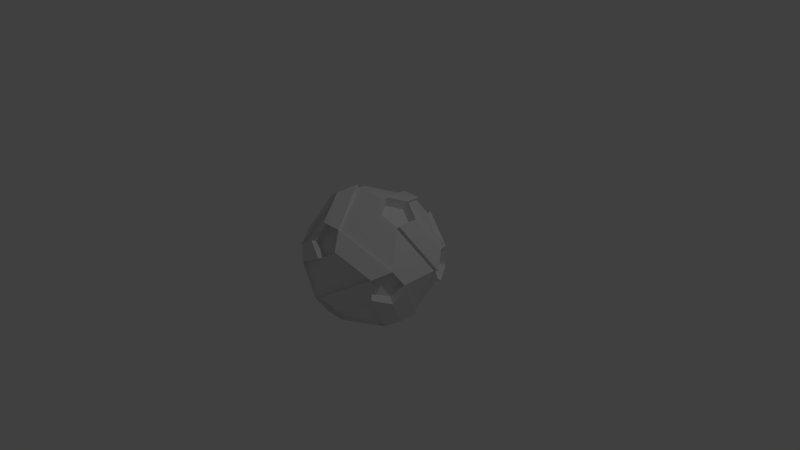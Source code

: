 # Source: Ball.blend  (saved by Blender 2.67.0; exported with 4.5.12 LTS)
import bpy
from mathutils import Matrix  # noqa: F401  (used for matrix-valued properties, if any)

bpy.ops.wm.read_factory_settings(use_empty=True)
scene = bpy.context.scene
scene.name = 'Scene'

# ---- collections
col_collection_1 = bpy.data.collections.new('Collection 1'); scene.collection.children.link(col_collection_1)

# ---- world
world_world = bpy.data.worlds.new('World'); scene.world = world_world
world_world.color = (0.05088, 0.05088, 0.05088)
world_world.use_sun_shadow = False
world_world.sun_shadow_jitter_overblur = 0.0
world_world.cycles.sampling_method = 'MANUAL'
world_world.cycles.sample_map_resolution = 256

# ---- cameras
cam_camera = bpy.data.cameras.new('Camera')
cam_camera.clip_end = 100.0
cam_camera.lens = 35.0
cam_camera.sensor_width = 32.0
cam_camera.sensor_height = 18.0
cam_camera.ortho_scale = 7.314
cam_camera.dof.focus_distance = 0.0
cam_camera.dof.aperture_fstop = 128.0

# ---- lights
light_lamp = bpy.data.lights.new('Lamp', 'POINT')
light_lamp.transmission_factor = 0.0
light_lamp.cutoff_distance = 30.0
light_lamp.energy = 100.0
light_lamp.shadow_buffer_clip_start = 1.001
light_lamp.shadow_soft_size = 0.1
light_lamp.shadow_maximum_resolution = 0.006
light_lamp.use_absolute_resolution = True
light_lamp.cycles.use_multiple_importance_sampling = False

# ---- meshes
me_solid_002 = bpy.data.meshes.new('Solid.002')
me_solid_002.from_pydata([(0.7694, 0.3943, 0.2127), (0.8507, 0.2629, 0.0), (0.7694, 0.3943, -0.2127), (0.638, 0.607, -0.1314), (0.638, 0.607, 0.1314), (-0.638, 0.607, 0.1314), (-0.638, 0.607, -0.1314), (-0.7694, 0.3943, -0.2127), (-0.8507, 0.2629, 0.0), (-0.7694, 0.3943, 0.2127), (0.638, -0.607, 0.1314), (0.638, -0.607, -0.1314), (0.7694, -0.3943, -0.2127), (0.8507, -0.2629, 0.0), (0.7694, -0.3943, 0.2127), (-0.7694, -0.3943, 0.2127), (-0.8507, -0.2629, 0.0), (-0.7694, -0.3943, -0.2127), (-0.638, -0.607, -0.1314), (-0.638, -0.607, 0.1314), (0.3943, 0.2127, 0.7694), (0.2629, 0.0, 0.8507), (0.3943, -0.2127, 0.7694), (0.607, -0.1314, 0.638), (0.607, 0.1314, 0.638), (0.607, 0.1314, -0.638), (0.607, -0.1314, -0.638), (0.3943, -0.2127, -0.7694), (0.2629, 0.0, -0.8507), (0.3943, 0.2127, -0.7694), (-0.607, 0.1314, 0.638), (-0.607, -0.1314, 0.638), (-0.3943, -0.2127, 0.7694), (-0.2629, 0.0, 0.8507), (-0.3943, 0.2127, 0.7694), (-0.3943, 0.2127, -0.7694), (-0.2629, 0.0, -0.8507), (-0.3943, -0.2127, -0.7694), (-0.607, -0.1314, -0.638), (-0.607, 0.1314, -0.638), (0.2127, 0.7694, 0.3943), (0.0, 0.8507, 0.2629), (-0.2127, 0.7694, 0.3943), (-0.1314, 0.638, 0.607), (0.1314, 0.638, 0.607), (0.1314, -0.638, 0.607), (-0.1314, -0.638, 0.607), (-0.2127, -0.7694, 0.3943), (0.0, -0.8507, 0.2629), (0.2127, -0.7694, 0.3943), (0.1314, 0.638, -0.607), (-0.1314, 0.638, -0.607), (-0.2127, 0.7694, -0.3943), (0.0, 0.8507, -0.2629), (0.2127, 0.7694, -0.3943), (0.2127, -0.7694, -0.3943), (0.0, -0.8507, -0.2629), (-0.2127, -0.7694, -0.3943), (-0.1314, -0.638, -0.607), (0.1314, -0.638, -0.607), (0.6925, 0.3549, 0.1914), (0.7656, 0.2366, 0.0), (0.6925, 0.3549, -0.1914), (0.5742, 0.5463, -0.1183), (0.5742, 0.5463, 0.1183), (-0.5742, 0.5463, 0.1183), (-0.5742, 0.5463, -0.1183), (-0.6925, 0.3549, -0.1914), (-0.7656, 0.2366, 0.0), (-0.6925, 0.3549, 0.1914), (0.5742, -0.5463, 0.1183), (0.5742, -0.5463, -0.1183), (0.6925, -0.3549, -0.1914), (0.7656, -0.2366, 0.0), (0.6925, -0.3549, 0.1914), (-0.6925, -0.3549, 0.1914), (-0.7656, -0.2366, 0.0), (-0.6925, -0.3549, -0.1914), (-0.5742, -0.5463, -0.1183), (-0.5742, -0.5463, 0.1183), (0.3549, 0.1914, 0.6925), (0.2366, 0.0, 0.7656), (0.3549, -0.1914, 0.6925), (0.5463, -0.1183, 0.5742), (0.5463, 0.1183, 0.5742), (0.5463, 0.1183, -0.5742), (0.5463, -0.1183, -0.5742), (0.3549, -0.1914, -0.6925), (0.2366, 0.0, -0.7656), (0.3549, 0.1914, -0.6925), (-0.5463, 0.1183, 0.5742), (-0.5463, -0.1183, 0.5742), (-0.3549, -0.1914, 0.6925), (-0.2366, 0.0, 0.7656), (-0.3549, 0.1914, 0.6925), (-0.3549, 0.1914, -0.6925), (-0.2366, 0.0, -0.7656), (-0.3549, -0.1914, -0.6925), (-0.5463, -0.1183, -0.5742), (-0.5463, 0.1183, -0.5742), (0.1914, 0.6925, 0.3549), (0.0, 0.7656, 0.2366), (-0.1914, 0.6925, 0.3549), (-0.1183, 0.5742, 0.5463), (0.1183, 0.5742, 0.5463), (0.1183, -0.5742, 0.5463), (-0.1183, -0.5742, 0.5463), (-0.1914, -0.6925, 0.3549), (0.0, -0.7656, 0.2366), (0.1914, -0.6925, 0.3549), (0.1183, 0.5742, -0.5463), (-0.1183, 0.5742, -0.5463), (-0.1914, 0.6925, -0.3549), (0.0, 0.7656, -0.2366), (0.1914, 0.6925, -0.3549), (0.1914, -0.6925, -0.3549), (0.0, -0.7656, -0.2366), (-0.1914, -0.6925, -0.3549), (-0.1183, -0.5742, -0.5463), (0.1183, -0.5742, -0.5463), (0.8079, 0.414, 0.2233), (0.8932, 0.276, 0.0), (0.8079, 0.414, -0.2233), (0.6699, 0.6373, -0.138), (0.6699, 0.6373, 0.138), (-0.6699, 0.6373, 0.138), (-0.6699, 0.6373, -0.138), (-0.8079, 0.414, -0.2233), (-0.8932, 0.276, 0.0), (-0.8079, 0.414, 0.2233), (0.6699, -0.6373, 0.138), (0.6699, -0.6373, -0.138), (0.8079, -0.414, -0.2233), (0.8932, -0.276, 0.0), (0.8079, -0.414, 0.2233), (-0.8079, -0.414, 0.2233), (-0.8932, -0.276, 0.0), (-0.8079, -0.414, -0.2233), (-0.6699, -0.6373, -0.138), (-0.6699, -0.6373, 0.138), (0.414, 0.2233, 0.8079), (0.276, 0.0, 0.8932), (0.6373, -0.138, 0.6699), (0.6373, 0.138, 0.6699), (0.6373, 0.138, -0.6699), (0.6373, -0.138, -0.6699), (0.414, -0.2233, -0.8079), (0.276, 0.0, -0.8932), (-0.6373, 0.138, 0.6699), (-0.6373, -0.138, 0.6699), (-0.414, -0.2233, 0.8079), (-0.276, 0.0, 0.8932), (-0.414, 0.2233, -0.8079), (-0.276, 0.0, -0.8932), (-0.6373, -0.138, -0.6699), (-0.6373, 0.138, -0.6699), (0.2233, 0.8079, 0.414), (0.0, 0.8932, 0.276), (-0.2233, 0.8079, 0.414), (-0.138, 0.6699, 0.6373), (0.138, 0.6699, 0.6373), (0.138, -0.6699, 0.6373), (-0.138, -0.6699, 0.6373), (-0.2233, -0.8079, 0.414), (0.0, -0.8932, 0.276), (0.2233, -0.8079, 0.414), (0.138, 0.6699, -0.6373), (-0.138, 0.6699, -0.6373), (-0.2233, 0.8079, -0.414), (0.0, 0.8932, -0.276), (0.2233, 0.8079, -0.414), (0.2233, -0.8079, -0.414), (0.0, -0.8932, -0.276), (-0.2233, -0.8079, -0.414), (-0.138, -0.6699, -0.6373), (0.138, -0.6699, -0.6373)], [], [(14, 10, 70, 74), (3, 4, 64, 63), (39, 35, 95, 99), (37, 38, 98, 97), (57, 58, 118, 117), (9, 5, 65, 69), (31, 32, 92, 91), (55, 56, 116, 115), (10, 11, 71, 70), (45, 46, 106, 105), (17, 18, 78, 77), (11, 12, 72, 71), (1, 2, 62, 61), (42, 43, 103, 102), (4, 0, 60, 64), (15, 16, 76, 75), (46, 47, 107, 106), (25, 26, 86, 85), (18, 19, 79, 78), (20, 21, 81, 80), (19, 15, 75, 79), (2, 3, 63, 62), (53, 54, 114, 113), (36, 37, 97, 96), (53, 52, 168, 169), (4, 40, 44, 20), (36, 35, 152, 153), (2, 25, 29, 50), (33, 32, 150, 151), (14, 23, 22, 45), (40, 4, 124, 156), (11, 55, 59, 27), (49, 10, 130, 165), (9, 30, 34, 43), (5, 9, 129, 125), (6, 52, 51, 35), (3, 41, 157, 123), (19, 47, 46, 32), (7, 6, 126, 127), (17, 38, 37, 58), (9, 43, 159, 129), (3, 54, 53, 41), (58, 28, 147, 174), (5, 42, 41, 53), (4, 3, 123, 124), (10, 49, 48, 56), (12, 11, 131, 132), (18, 57, 56, 48), (10, 14, 134, 130), (23, 14, 13, 1), (13, 12, 132, 133), (25, 2, 1, 13), (19, 32, 150, 139), (30, 9, 8, 16), (51, 50, 166, 167), (38, 17, 16, 8), (11, 10, 130, 131), (43, 34, 33, 21), (55, 11, 131, 171), (45, 22, 21, 33), (24, 23, 142, 143), (50, 29, 28, 36), (32, 31, 149, 150), (58, 37, 36, 28), (60, 61, 63, 64), (61, 62, 63), (65, 66, 68, 69), (66, 67, 68), (70, 71, 73, 74), (71, 72, 73), (75, 76, 78, 79), (76, 77, 78), (80, 81, 83, 84), (81, 82, 83), (85, 86, 88, 89), (86, 87, 88), (90, 91, 93, 94), (91, 92, 93), (95, 96, 98, 99), (96, 97, 98), (100, 101, 103, 104), (101, 102, 103), (105, 106, 108, 109), (106, 107, 108), (110, 111, 113, 114), (111, 112, 113), (115, 116, 118, 119), (116, 117, 118), (27, 28, 88, 87), (12, 13, 73, 72), (35, 36, 96, 95), (0, 1, 61, 60), (7, 8, 68, 67), (32, 33, 93, 92), (34, 30, 90, 94), (8, 9, 69, 68), (47, 48, 108, 107), (21, 22, 82, 81), (16, 17, 77, 76), (6, 7, 67, 66), (38, 39, 99, 98), (56, 57, 117, 116), (22, 23, 83, 82), (58, 59, 119, 118), (44, 40, 100, 104), (33, 34, 94, 93), (41, 42, 102, 101), (30, 31, 91, 90), (52, 53, 113, 112), (26, 27, 87, 86), (50, 51, 111, 110), (59, 55, 115, 119), (51, 52, 112, 111), (28, 29, 89, 88), (23, 24, 84, 83), (49, 45, 105, 109), (54, 50, 110, 114), (5, 6, 66, 65), (40, 41, 101, 100), (13, 14, 74, 73), (43, 44, 104, 103), (48, 49, 109, 108), (24, 20, 80, 84), (29, 25, 85, 89), (120, 124, 140, 143), (123, 122, 166, 170), (130, 134, 161, 165), (132, 131, 146, 145), (125, 129, 159, 158), (127, 126, 152, 155), (135, 139, 150, 149), (138, 137, 174, 173), (124, 123, 157, 156), (126, 125, 169, 168), (131, 130, 172, 171), (139, 138, 164, 163), (143, 142, 121, 120), (145, 144, 133, 132), (149, 148, 136, 135), (155, 154, 128, 127), (160, 159, 141, 140), (162, 161, 151, 150), (167, 166, 153, 152), (175, 174, 147, 146), (44, 43, 159, 160), (59, 58, 174, 175), (18, 48, 164, 138), (6, 5, 125, 126), (19, 18, 138, 139), (6, 35, 152, 126), (10, 56, 172, 130), (15, 19, 139, 135), (48, 47, 163, 164), (45, 49, 165, 161), (1, 0, 120, 121), (2, 50, 166, 122), (56, 55, 171, 172), (18, 17, 137, 138), (20, 24, 143, 140), (28, 27, 146, 147), (0, 4, 124, 120), (47, 19, 139, 163), (27, 59, 175, 146), (45, 33, 151, 161), (16, 15, 135, 136), (39, 38, 154, 155), (52, 6, 126, 168), (58, 57, 173, 174), (3, 2, 122, 123), (23, 1, 121, 142), (38, 8, 128, 154), (30, 16, 136, 148), (25, 13, 133, 144), (35, 51, 167, 152), (27, 26, 145, 146), (50, 36, 153, 166), (57, 18, 138, 173), (26, 25, 144, 145), (35, 39, 155, 152), (20, 44, 160, 140), (50, 54, 170, 166), (5, 53, 169, 125), (43, 21, 141, 159), (8, 7, 127, 128), (54, 3, 123, 170), (4, 20, 140, 124), (46, 45, 161, 162), (31, 30, 148, 149), (11, 27, 146, 131), (42, 5, 125, 158), (43, 42, 158, 159), (41, 40, 156, 157), (32, 46, 162, 150), (14, 45, 161, 134), (21, 20, 140, 141), (17, 58, 174, 137)])
me_solid_002.use_remesh_preserve_volume = False
me_solid_002.use_remesh_preserve_attributes = False
me_solid_002.use_mirror_vertex_groups = False
me_solid_002.update()

# ---- objects
ob_solid_002 = bpy.data.objects.new('Solid.002', me_solid_002)
ob_lamp = bpy.data.objects.new('Lamp', light_lamp)
ob_camera = bpy.data.objects.new('Camera', cam_camera)

# ---- transforms, parenting, visibility, modifiers, constraints
ob_solid_002.location = (0.0, 0.0, 0.0)
ob_solid_002.lineart.crease_threshold = 0.0
ob_lamp.location = (4.076, 1.005, 5.904)
ob_lamp.rotation_euler = (0.6503, 0.05522, 1.866)
ob_lamp.lock_rotations_4d = False
ob_lamp.empty_display_type = 'ARROWS'
ob_lamp.color = (0.0, 0.0, 0.0, 0.0)
ob_lamp.lineart.crease_threshold = 0.0
ob_camera.location = (7.481, -6.508, 5.344)
ob_camera.rotation_euler = (1.109, 0.01082, 0.8149)
ob_camera.lock_rotations_4d = False
ob_camera.empty_display_type = 'ARROWS'
ob_camera.color = (0.0, 0.0, 0.0, 0.0)
ob_camera.display_type = 'WIRE'
ob_camera.lineart.crease_threshold = 0.0

# ---- collection membership
col_collection_1.objects.link(ob_solid_002)
col_collection_1.objects.link(ob_lamp)
col_collection_1.objects.link(ob_camera)

# ---- scene / render settings (as saved in the file)
scene.camera = ob_camera
scene.frame_start = 1; scene.frame_end = 250; scene.frame_set(1)
scene.render.engine = 'BLENDER_EEVEE_NEXT'
scene.render.image_settings.color_mode = 'RGB'
scene.render.image_settings.compression = 90
scene.render.resolution_percentage = 50
scene.render.dither_intensity = 0.0
scene.cycles.use_denoising = False
scene.cycles.samples = 10
scene.cycles.sampling_pattern = 'TABULATED_SOBOL'
scene.cycles.light_sampling_threshold = 0.0
scene.cycles.use_adaptive_sampling = False
scene.cycles.use_light_tree = False
scene.cycles.blur_glossy = 0.0
scene.cycles.volume_bounces = 1
scene.cycles.pixel_filter_type = 'GAUSSIAN'
scene.cycles.sample_clamp_indirect = 0.0
scene.view_settings.view_transform = 'Standard'
bpy.context.view_layer.update()
